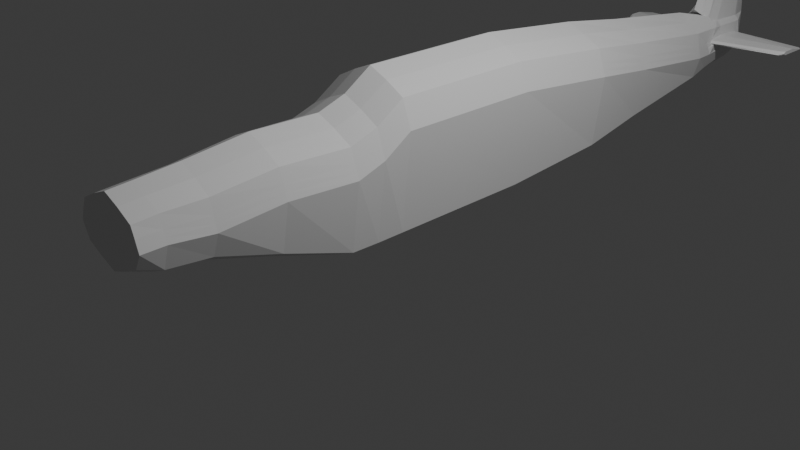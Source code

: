 # Source: Mustang_4.blend  (saved by Blender 4.3.34; exported with 4.5.12 LTS)
import bpy
from mathutils import Matrix  # noqa: F401  (used for matrix-valued properties, if any)

bpy.ops.wm.read_factory_settings(use_empty=True)
scene = bpy.context.scene
scene.name = 'Scene'

# ---- collections
col_collection = bpy.data.collections.new('Collection'); scene.collection.children.link(col_collection)

# ---- materials (node trees are filled in below, after node groups)
mat_material = bpy.data.materials.new('Material')
mat_material.alpha_threshold = 0.0
mat_material.roughness = 0.5
mat_material.line_color = (0.0, 0.0, 0.0, 1.0)

# ---- material node trees
mat_material.use_nodes = True; mat_material.node_tree.nodes.clear()
_N = mat_material.node_tree.nodes; _L = mat_material.node_tree.links
n0 = _N.new('ShaderNodeOutputMaterial'); n0.name = 'Material Output'; n0.location = (300, 300)
n1 = _N.new('ShaderNodeBsdfPrincipled'); n1.name = 'Principled BSDF'; n1.location = (10, 300)
n1.inputs[3].default_value = 1.45
_L.new(n1.outputs[0], n0.inputs[0])
n0.is_active_output = True

# ---- world
world_world = bpy.data.worlds.new('World'); scene.world = world_world
world_world.use_nodes = True; world_world.node_tree.nodes.clear()
_N = world_world.node_tree.nodes; _L = world_world.node_tree.links
n0 = _N.new('ShaderNodeOutputWorld'); n0.name = 'World Output'; n0.location = (300, 300)
n1 = _N.new('ShaderNodeBackground'); n1.name = 'Background'; n1.location = (10, 300)
n1.inputs[0].default_value = (0.05088, 0.05088, 0.05088, 1.0)
_L.new(n1.outputs[0], n0.inputs[0])
n0.is_active_output = True
world_world.color = (0.05088, 0.05088, 0.05088)
world_world.sun_shadow_jitter_overblur = 0.0

# ---- cameras
cam_camera = bpy.data.cameras.new('Camera')
cam_camera.clip_end = 100.0
cam_camera.ortho_scale = 7.314

# ---- lights
light_light = bpy.data.lights.new('Light', 'POINT')
light_light.energy = 1000.0
light_light.shadow_soft_size = 0.1

# ---- meshes
me_cube = bpy.data.meshes.new('Cube')
me_cube.from_pydata([(0.3656, 3.416, 1.196), (0.3699, 3.416, 0.3276), (0.4387, -1.0, 1.198), (0.4438, -1.0, 0.1437), (-0.3661, 3.416, 1.196), (-0.3704, 3.416, 0.3276), (-0.4392, -1.0, 1.198), (-0.4443, -1.0, 0.1437), (-0.0004697, 6.187, 0.9104), (-0.0004697, 6.192, 0.6492), (0.4025, -1.769, 1.225), (0.4072, -1.769, 0.3981), (-0.403, -1.769, 1.225), (-0.4077, -1.769, 0.3981), (0.3524, -2.924, 1.154), (0.3566, -2.924, 0.6515), (-0.353, -2.924, 1.154), (-0.3572, -2.924, 0.6515), (-0.0008424, 3.416, 0.1432), (-0.0009245, -1.0, 1.402), (-0.0009298, -1.0, -0.04076), (-0.000838, 3.416, 1.4), (-0.0008817, -1.769, 1.429), (-0.0008865, -1.769, 0.2137), (-0.0008297, -2.924, 1.326), (-0.000834, -2.924, 0.4963), (0.455, 3.416, 0.9013), (-0.5463, -0.9997, 0.9035), (0.5459, -0.9997, 0.9035), (-0.4554, 3.416, 0.9013), (-0.0004697, 6.186, 0.7271), (-0.5014, -1.768, 0.9305), (0.5009, -1.768, 0.9305), (-0.4391, -2.923, 0.9063), (0.4387, -2.923, 0.9063), (-0.289, 4.72, 1.019), (0.3524, -3.179, 1.139), (0.3566, -3.179, 0.7463), (-0.353, -3.179, 1.139), (-0.3572, -3.179, 0.7463), (-0.0008297, -3.179, 1.311), (-0.000834, -3.179, 0.5911), (-0.4391, -3.178, 0.9063), (0.4387, -3.178, 0.9063), (-0.000918, -3.178, 0.9063), (-0.2924, 4.72, 0.4705), (0.2918, 4.72, 0.4705), (0.2884, 4.72, 1.019), (-0.0007747, 4.72, 1.223), (-0.0007782, 4.72, 0.2861), (0.3589, 4.72, 0.7246), (-0.3595, 4.72, 0.7246), (-0.4443, 2.54, 0.2219), (0.4387, 2.54, 1.337), (-0.4392, 2.54, 1.337), (0.4438, 2.54, 0.2219), (-0.0009298, 2.54, 0.0375), (-0.0009245, 2.54, 1.541), (0.5459, 2.539, 1.043), (-0.5463, 2.539, 1.043), (-1.129, 5.356, 0.8503), (1.129, 5.356, 0.8503), (-0.0007306, 5.191, 1.109), (-0.0007336, 5.014, 0.3309), (1.129, 5.356, 0.8054), (-1.129, 5.319, 0.8054), (-0.251, 5.014, 0.5153), (0.2503, 5.014, 0.5153), (-1.129, 5.728, 0.8055), (1.129, 5.728, 0.8055), (-0.0006215, 5.886, 0.4188), (-0.1467, 5.886, 0.6033), (0.1459, 5.886, 0.6033), (0.3079, 5.013, 0.7001), (0.2474, 5.191, 0.9948), (-0.2481, 5.191, 0.9948), (-0.3085, 5.013, 0.7001), (-0.145, 5.881, 0.9332), (0.1442, 5.881, 0.9332), (0.1795, 5.88, 0.6955), (-0.1803, 5.88, 0.6955), (0.3023, 5.098, 0.805), (0.2475, 5.098, 0.8507), (-0.2482, 5.098, 0.8507), (-0.3029, 5.098, 0.805), (-0.1654, 5.796, 0.8055), (0.1646, 5.796, 0.8055), (-1.085, 5.313, 0.8503), (-1.088, 5.275, 0.8054), (-1.081, 5.763, 0.8055), (1.087, 5.275, 0.8054), (1.085, 5.313, 0.8503), (1.08, 5.763, 0.8055), (-0.4927, -0.9999, 1.051), (-0.4522, -1.768, 1.078), (-0.3961, -2.924, 1.03), (0.4103, 3.416, 1.049), (0.4923, -0.9999, 1.051), (-0.4108, 3.416, 1.049), (0.4517, -1.768, 1.078), (0.3955, -2.924, 1.03), (-0.3961, -3.179, 1.03), (0.3955, -3.179, 1.03), (-0.0008739, -3.179, 1.03), (0.3236, 4.72, 0.8719), (-0.3243, 4.72, 0.8719), (0.4923, 2.539, 1.19), (-0.4927, 2.539, 1.19), (0.2776, 4.97, 0.8475), (-0.2783, 4.97, 0.8475), (0.2749, 5.055, 0.8279), (-0.2755, 5.055, 0.8279), (1.129, 5.313, 0.8278), (-1.129, 5.313, 0.8278), (-1.087, 5.269, 0.8278), (1.086, 5.269, 0.8278), (0.4326, 3.416, 0.9749), (0.5191, -0.9998, 0.9771), (-0.4331, 3.416, 0.9749), (0.4763, -1.768, 1.004), (0.4171, -2.923, 0.9683), (0.4171, -3.179, 0.9683), (-0.0008959, -3.179, 0.9683), (-0.3419, 4.72, 0.7983), (0.5191, 2.539, 1.116), (-0.5195, 2.539, 1.116), (-0.2934, 4.991, 0.7738), (-0.1965, 5.382, 0.964), (0.1958, 5.382, 0.964), (-0.2892, 5.076, 0.8164), (-0.2068, 5.382, 0.8505), (0.2061, 5.382, 0.8505), (-1.129, 5.335, 0.8166), (-1.129, 5.515, 0.8503), (1.129, 5.515, 0.8503), (-1.083, 5.51, 0.8503), (1.083, 5.51, 0.8503), (1.087, 5.254, 0.8166), (-0.5195, -0.9998, 0.9771), (-0.4768, -1.768, 1.004), (-0.4176, -2.923, 0.9683), (-0.4176, -3.179, 0.9683), (0.3413, 4.72, 0.7983), (0.2928, 4.991, 0.7738), (0.2886, 5.076, 0.8164), (1.129, 5.335, 0.8166), (-1.087, 5.254, 0.8166), (-0.0004697, 6.187, 0.9104), (-0.0007306, 5.044, 1.199), (-0.0006221, 5.066, 1.26), (0.2474, 5.191, 0.9948), (-0.2481, 5.191, 0.9948), (-0.145, 5.881, 0.9332), (0.1442, 5.881, 0.9332), (-0.1965, 5.382, 0.964), (0.1958, 5.382, 0.964), (-0.1207, 5.404, 1.02), (-0.0004083, 6.063, 2.025), (-0.0007018, 5.482, 2.213), (-0.0006034, 6.028, 2.156), (0.03292, 5.628, 2.109), (-0.03371, 5.628, 2.109), (-0.01985, 6.028, 2.047), (0.01905, 6.028, 2.047), (-0.02678, 5.82, 2.078), (0.02598, 5.82, 2.078), (-0.0006526, 5.82, 2.198), (0.1045, 5.213, 1.05), (-0.0004537, 6.181, 0.9662), (-0.08912, 5.887, 0.9889), (0.1199, 5.404, 1.02), (0.0883, 5.887, 0.9889), (-0.1052, 5.213, 1.05), (-0.4443, -0.3668, 0.1365), (0.4387, -0.3668, 1.503), (-0.0009298, -0.3668, -0.04787), (-0.0009245, -0.3668, 1.707), (0.5459, -0.3666, 1.208), (-0.4392, -0.3668, 1.503), (0.4438, -0.3668, 0.1365), (-0.5463, -0.3666, 1.208), (-0.4927, -0.3667, 1.355), (0.4923, -0.3667, 1.355), (0.5191, -0.3666, 1.282), (-0.5195, -0.3666, 1.282), (-0.4443, -0.6834, 0.1365), (0.4387, -0.6834, 1.301), (-0.0009298, -0.6834, -0.04787), (-0.0009245, -0.6834, 1.505), (0.5459, -0.6832, 1.006), (0.4923, -0.6833, 1.154), (0.5191, -0.6832, 1.08), (-0.4392, -0.6834, 1.301), (0.4438, -0.6834, 0.1365), (-0.5463, -0.6832, 1.006), (-0.4927, -0.6833, 1.154), (-0.5195, -0.6832, 1.08), (0.3768, -2.463, 0.6096), (-0.3773, -2.463, 0.6096), (0.3724, -2.463, 1.155), (-0.3729, -2.463, 1.155), (-0.0008505, -2.463, 1.359), (-0.0008549, -2.463, 0.4252), (-0.4639, -2.463, 0.8601), (0.4635, -2.463, 0.8601), (-0.4184, -2.463, 1.007), (0.4179, -2.463, 1.007), (0.4407, -2.463, 0.9338), (-0.4412, -2.463, 0.9338), (-0.0006215, 5.886, 0.6033), (-0.1467, 5.886, 0.6033), (0.1459, 5.886, 0.6033), (-0.1856, 3.416, 0.2252), (-0.22, -1.0, 1.312), (-0.2019, -1.769, 1.339), (-0.1769, -2.924, 1.25), (-0.2226, -1.0, 0.0412), (-0.1835, 3.416, 1.31), (-0.2043, -1.769, 0.2957), (-0.179, -2.924, 0.5652), (-0.1769, -3.179, 1.235), (-0.179, -3.179, 0.6601), (-0.22, -3.178, 0.9063), (-0.1449, 4.72, 1.133), (-0.1466, 4.72, 0.368), (-0.2226, 2.54, 0.1195), (-0.22, 2.54, 1.451), (-0.1244, 5.191, 1.109), (-0.1258, 5.014, 0.4129), (-0.07366, 5.886, 0.5008), (-0.1985, -3.179, 1.03), (-0.2093, -3.179, 0.9683), (-0.1244, 5.117, 1.109), (-0.0172, 5.555, 2.161), (-0.01022, 6.028, 2.101), (-0.01371, 5.82, 2.138), (-0.05293, 5.139, 1.167), (-0.2226, -0.3668, 0.03409), (-0.22, -0.3668, 1.617), (-0.2226, -0.6834, 0.03409), (-0.22, -0.6834, 1.415), (-0.1891, -2.463, 0.5072), (-0.1869, -2.463, 1.269), (0.2214, -1.0, 0.0412), (0.1824, 3.416, 1.31), (0.2032, -1.769, 0.2957), (0.1779, -2.924, 0.5652), (0.1845, 3.416, 0.2252), (0.2189, -1.0, 1.312), (0.2008, -1.769, 1.339), (0.1758, -2.924, 1.25), (0.1779, -3.179, 0.6601), (0.1758, -3.179, 1.235), (0.2189, -3.178, 0.9063), (0.1455, 4.72, 0.368), (0.1438, 4.72, 1.133), (0.2189, 2.54, 1.451), (0.2214, 2.54, 0.1195), (0.1248, 5.014, 0.4129), (0.1233, 5.191, 1.109), (0.07264, 5.886, 0.5008), (0.1973, -3.179, 1.03), (0.2081, -3.179, 0.9683), (0.1233, 5.117, 1.109), (0.01611, 5.555, 2.161), (0.009223, 6.028, 2.101), (0.01267, 5.82, 2.138), (0.05193, 5.139, 1.167), (0.2189, -0.3668, 1.617), (0.2214, -0.3668, 0.03409), (0.2189, -0.6834, 1.415), (0.2214, -0.6834, 0.03409), (0.1858, -2.463, 1.269), (0.188, -2.463, 0.5072), (-0.4392, 1.256, 1.482), (0.4438, 1.256, 0.1365), (-0.5463, 1.257, 1.187), (-0.4927, 1.257, 1.334), (-0.5195, 1.257, 1.261), (-0.4443, 1.256, 0.1365), (0.4387, 1.256, 1.482), (-0.0009298, 1.256, -0.04787), (-0.0009245, 1.256, 1.686), (0.5459, 1.257, 1.187), (0.4923, 1.257, 1.334), (0.5191, 1.257, 1.261), (-0.22, 1.256, 1.596), (-0.2226, 1.256, 0.03409), (0.2214, 1.256, 0.03409), (0.2189, 1.256, 1.596)], [(209, 211), (210, 209)], [(240, 192, 6, 213), (27, 7, 13, 31), (107, 54, 4, 98), (271, 193, 3, 243), (190, 186, 2, 97), (80, 77, 8, 30), (70, 229, 71, 9), (8, 77, 152, 147), (79, 72, 9, 30), (273, 197, 15, 246), (243, 3, 11, 245), (213, 6, 12, 214), (97, 2, 10, 99), (250, 24, 40, 252), (206, 199, 14, 100), (242, 200, 16, 215), (203, 198, 17, 33), (272, 201, 24, 250), (140, 33, 42, 141), (248, 19, 22, 249), (216, 20, 23, 218), (241, 202, 25, 219), (127, 75, 151, 154), (72, 260, 70, 9), (239, 187, 20, 216), (270, 188, 19, 248), (215, 16, 38, 220), (208, 203, 33, 140), (197, 204, 34, 15), (100, 14, 36, 102), (3, 28, 32, 11), (78, 79, 30, 8), (71, 80, 30, 9), (193, 189, 28, 3), (52, 59, 29, 5), (138, 27, 31, 139), (230, 220, 38, 101), (261, 252, 40, 103), (251, 253, 44, 41), (221, 222, 42, 39), (33, 17, 39, 42), (246, 15, 37, 251), (15, 34, 43, 37), (219, 25, 41, 221), (5, 29, 51, 45), (116, 26, 50, 142), (247, 18, 49, 254), (217, 21, 48, 223), (26, 1, 46, 50), (244, 0, 47, 255), (212, 5, 45, 224), (98, 4, 35, 105), (279, 276, 59, 52), (1, 26, 58, 55), (244, 21, 57, 256), (212, 18, 56, 225), (96, 0, 53, 106), (247, 1, 55, 257), (277, 274, 54, 107), (217, 4, 54, 226), (45, 51, 76, 66), (142, 50, 73, 143), (254, 49, 63, 258), (223, 48, 62, 227), (50, 46, 67, 73), (255, 47, 74, 259), (224, 45, 66, 228), (105, 35, 75, 109), (66, 76, 80, 71), (134, 145, 64, 69), (258, 63, 70, 260), (128, 78, 153, 155), (73, 67, 72, 79), (78, 8, 147, 153), (228, 66, 71, 229), (132, 113, 60, 133), (110, 82, 74, 108), (129, 84, 76, 126), (130, 83, 75, 127), (131, 86, 78, 128), (86, 81, 73, 79), (84, 85, 80, 76), (86, 79, 78), (85, 77, 80), (115, 91, 82, 110), (146, 88, 84, 129), (135, 87, 83, 130), (136, 92, 86, 131), (92, 90, 81, 86), (88, 89, 85, 84), (65, 68, 89, 88), (133, 60, 87, 135), (132, 65, 88, 146), (69, 64, 90, 92), (134, 69, 92, 136), (112, 61, 91, 115), (145, 112, 115, 137), (60, 113, 114, 87), (87, 114, 111, 83), (137, 115, 110, 144), (83, 111, 109, 75), (144, 110, 108, 143), (123, 105, 109, 126), (47, 104, 108, 74), (278, 277, 107, 125), (116, 96, 106, 124), (118, 98, 105, 123), (0, 96, 104, 47), (262, 261, 103, 122), (231, 230, 101, 141), (6, 93, 94, 12), (120, 100, 102, 121), (200, 205, 95, 16), (16, 95, 101, 38), (207, 206, 100, 120), (117, 97, 99, 119), (191, 190, 97, 117), (125, 107, 98, 118), (59, 125, 118, 29), (189, 191, 117, 28), (28, 117, 119, 32), (204, 207, 120, 34), (34, 120, 121, 43), (222, 231, 141, 42), (253, 262, 122, 44), (29, 118, 123, 51), (26, 116, 124, 58), (276, 278, 125, 59), (51, 123, 126, 76), (81, 144, 143, 73), (90, 137, 144, 81), (64, 145, 137, 90), (61, 134, 136, 91), (113, 132, 146, 114), (68, 133, 135, 89), (91, 136, 131, 82), (89, 135, 130, 85), (114, 146, 129, 111), (82, 131, 128, 74), (85, 130, 127, 77), (111, 129, 126, 109), (65, 132, 133, 68), (77, 127, 154, 152), (74, 128, 155, 150), (61, 112, 145, 134), (104, 142, 143, 108), (96, 116, 142, 104), (93, 138, 139, 94), (205, 208, 140, 95), (95, 140, 141, 101), (169, 156, 164, 162), (167, 170, 165, 160), (171, 168, 157, 163), (267, 167, 160, 264), (168, 169, 162, 157), (170, 171, 163, 165), (259, 74, 150, 263), (227, 62, 148, 232), (159, 265, 163, 157), (162, 234, 159, 157), (235, 166, 159, 234), (266, 165, 163, 265), (264, 160, 165, 266), (233, 158, 166, 235), (236, 149, 158, 233), (156, 172, 161, 164), (166, 159, 158), (154, 151, 172, 156), (232, 148, 149, 236), (155, 153, 171, 170), (147, 152, 169, 168), (263, 150, 167, 267), (153, 147, 168, 171), (150, 155, 170, 167), (152, 154, 156, 169), (194, 196, 184, 180), (283, 285, 183, 177), (285, 284, 182, 183), (196, 195, 181, 184), (195, 192, 178, 181), (185, 194, 180, 173), (275, 283, 177, 179), (289, 282, 176, 268), (287, 281, 175, 237), (284, 280, 174, 182), (288, 275, 179, 269), (286, 274, 178, 238), (7, 27, 194, 185), (93, 6, 192, 195), (138, 93, 195, 196), (27, 138, 196, 194), (177, 183, 191, 189), (183, 182, 190, 191), (179, 177, 189, 193), (268, 176, 188, 270), (237, 175, 187, 239), (182, 174, 186, 190), (269, 179, 193, 271), (238, 178, 192, 240), (94, 139, 208, 205), (32, 119, 207, 204), (119, 99, 206, 207), (12, 94, 205, 200), (11, 32, 204, 197), (139, 31, 203, 208), (218, 23, 202, 241), (249, 22, 201, 272), (31, 13, 198, 203), (214, 12, 200, 242), (99, 10, 199, 206), (245, 11, 197, 273), (22, 214, 242, 201), (13, 218, 241, 198), (176, 238, 240, 188), (173, 237, 239, 185), (282, 286, 238, 176), (279, 287, 237, 173), (151, 232, 236, 172), (172, 236, 233, 161), (161, 233, 235, 164), (164, 235, 234, 162), (75, 227, 232, 151), (44, 122, 231, 222), (122, 103, 230, 231), (63, 228, 229, 70), (49, 224, 228, 63), (35, 223, 227, 75), (21, 217, 226, 57), (5, 212, 225, 52), (18, 212, 224, 49), (4, 217, 223, 35), (17, 219, 221, 39), (41, 44, 222, 221), (103, 40, 220, 230), (24, 215, 220, 40), (185, 239, 216, 7), (198, 241, 219, 17), (7, 216, 218, 13), (201, 242, 215, 24), (19, 213, 214, 22), (188, 240, 213, 19), (23, 245, 273, 202), (10, 249, 272, 199), (175, 269, 271, 187), (174, 268, 270, 186), (281, 288, 269, 175), (280, 289, 268, 174), (148, 263, 267, 149), (158, 264, 266, 166), (166, 266, 265, 159), (62, 259, 263, 148), (149, 267, 264, 158), (43, 121, 262, 253), (121, 102, 261, 262), (67, 258, 260, 72), (48, 255, 259, 62), (46, 254, 258, 67), (18, 247, 257, 56), (0, 244, 256, 53), (21, 244, 255, 48), (1, 247, 254, 46), (25, 246, 251, 41), (37, 43, 253, 251), (102, 36, 252, 261), (186, 270, 248, 2), (2, 248, 249, 10), (199, 272, 250, 14), (14, 250, 252, 36), (20, 243, 245, 23), (202, 273, 246, 25), (187, 271, 243, 20), (53, 256, 289, 280), (56, 257, 288, 281), (52, 225, 287, 279), (57, 226, 286, 282), (226, 54, 274, 286), (257, 55, 275, 288), (106, 53, 280, 284), (225, 56, 281, 287), (256, 57, 282, 289), (55, 58, 283, 275), (124, 106, 284, 285), (58, 124, 285, 283), (180, 184, 278, 276), (184, 181, 277, 278), (181, 178, 274, 277), (173, 180, 276, 279)])
_uv = me_cube.uv_layers.new(name='UVMap')
_uv.uv.foreach_set('vector', [0.8126, 0.7272, 0.875, 0.7272, 0.875, 0.75, 0.8126, 0.75, 0.5, 1.629e-05, 0.375, 0.0, 0.375, 0.0, 0.5, 0.0, 0.5625, 0.2004, 0.625, 0.2004, 0.625, 0.25, 0.5625, 0.25, 0.3124, 0.7272, 0.375, 0.7272, 0.375, 0.75, 0.3124, 0.75, 0.5625, 0.7272, 0.625, 0.7272, 0.625, 0.75, 0.5625, 0.75, 0.5, 0.25, 0.625, 0.25, 0.625, 0.25, 0.5, 0.25, 0.2498, 0.5, 0.1874, 0.5, 0.125, 0.5, 0.2498, 0.5, 0.625, 0.25, 0.625, 0.25, 0.625, 0.25, 0.625, 0.25, 0.5, 0.5, 0.375, 0.5, 0.375, 0.5, 0.5, 0.5, 0.3124, 0.75, 0.375, 0.75, 0.375, 0.75, 0.3124, 0.75, 0.3124, 0.75, 0.375, 0.75, 0.375, 0.75, 0.3124, 0.75, 0.8126, 0.75, 0.875, 0.75, 0.875, 0.75, 0.8126, 0.75, 0.5625, 0.75, 0.625, 0.75, 0.625, 0.75, 0.5625, 0.75, 0.6876, 0.75, 0.7502, 0.75, 0.7502, 0.75, 0.6876, 0.75, 0.5625, 0.75, 0.625, 0.75, 0.625, 0.75, 0.5625, 0.75, 0.8126, 0.75, 0.875, 0.75, 0.875, 0.75, 0.8126, 0.75, 0.5, 0.0, 0.375, 0.0, 0.375, 0.0, 0.5, 0.0, 0.6876, 0.75, 0.7502, 0.75, 0.7502, 0.75, 0.6876, 0.75, 0.5312, 0.0, 0.5, 0.0, 0.5, 0.0, 0.5312, 0.0, 0.6876, 0.75, 0.7502, 0.75, 0.7502, 0.75, 0.6876, 0.75, 0.1874, 0.75, 0.2498, 0.75, 0.2498, 0.75, 0.1874, 0.75, 0.1874, 0.75, 0.2498, 0.75, 0.2498, 0.75, 0.1874, 0.75, 0.625, 0.25, 0.625, 0.25, 0.625, 0.25, 0.625, 0.25, 0.375, 0.5, 0.3124, 0.5, 0.2498, 0.5, 0.375, 0.5, 0.1874, 0.7272, 0.2498, 0.7272, 0.2498, 0.75, 0.1874, 0.75, 0.6876, 0.7272, 0.7502, 0.7272, 0.7502, 0.75, 0.6876, 0.75, 0.8126, 0.75, 0.875, 0.75, 0.875, 0.75, 0.8126, 0.75, 0.5312, 0.0, 0.5, 0.0, 0.5, 0.0, 0.5312, 0.0, 0.375, 0.75, 0.5, 0.75, 0.5, 0.75, 0.375, 0.75, 0.5625, 0.75, 0.625, 0.75, 0.625, 0.75, 0.5625, 0.75, 0.375, 0.75, 0.5, 0.75, 0.5, 0.75, 0.375, 0.75, 0.625, 0.5, 0.5, 0.5, 0.5, 0.5, 0.625, 0.5, 0.375, 0.25, 0.5, 0.25, 0.5, 0.25, 0.375, 0.25, 0.375, 0.7272, 0.5, 0.7272, 0.5, 0.75, 0.375, 0.75, 0.375, 0.2004, 0.5, 0.2004, 0.5, 0.25, 0.375, 0.25, 0.5313, 1.221e-05, 0.5, 1.629e-05, 0.5, 0.0, 0.5312, 0.0, 0.5625, 0.9376, 0.625, 0.9376, 0.625, 1.0, 0.5625, 1.0, 0.5625, 0.8126, 0.625, 0.8126, 0.625, 0.8752, 0.5625, 0.8752, 0.375, 0.8126, 0.5, 0.8126, 0.5, 0.8752, 0.375, 0.8752, 0.375, 0.9376, 0.5, 0.9376, 0.5, 1.0, 0.375, 1.0, 0.5, 0.0, 0.375, 0.0, 0.375, 0.0, 0.5, 0.0, 0.3124, 0.75, 0.375, 0.75, 0.375, 0.75, 0.3124, 0.75, 0.375, 0.75, 0.5, 0.75, 0.5, 0.75, 0.375, 0.75, 0.1874, 0.75, 0.2498, 0.75, 0.2498, 0.75, 0.1874, 0.75, 0.375, 0.25, 0.5, 0.25, 0.5, 0.25, 0.375, 0.25, 0.5312, 0.5, 0.5, 0.5, 0.5, 0.5, 0.5313, 0.5, 0.3124, 0.5, 0.2498, 0.5, 0.2498, 0.5, 0.3124, 0.5, 0.8126, 0.5, 0.7502, 0.5, 0.7502, 0.5, 0.8126, 0.5, 0.5, 0.5, 0.375, 0.5, 0.375, 0.5, 0.5, 0.5, 0.6876, 0.5, 0.625, 0.5, 0.625, 0.5, 0.6876, 0.5, 0.1874, 0.5, 0.125, 0.5, 0.125, 0.5, 0.1874, 0.5, 0.5625, 0.25, 0.625, 0.25, 0.625, 0.25, 0.5625, 0.25, 0.375, 0.1321, 0.5, 0.1321, 0.5, 0.2004, 0.375, 0.2004, 0.375, 0.5, 0.5, 0.5, 0.5, 0.5496, 0.375, 0.5496, 0.6876, 0.5, 0.7502, 0.5, 0.7502, 0.5496, 0.6876, 0.5496, 0.1874, 0.5, 0.2498, 0.5, 0.2498, 0.5496, 0.1874, 0.5496, 0.5625, 0.5, 0.625, 0.5, 0.625, 0.5496, 0.5625, 0.5496, 0.3124, 0.5, 0.375, 0.5, 0.375, 0.5496, 0.3124, 0.5496, 0.5625, 0.1321, 0.625, 0.1321, 0.625, 0.2004, 0.5625, 0.2004, 0.8126, 0.5, 0.875, 0.5, 0.875, 0.5496, 0.8126, 0.5496, 0.375, 0.25, 0.5, 0.25, 0.5, 0.25, 0.375, 0.25, 0.5313, 0.5, 0.5, 0.5, 0.5, 0.5, 0.5312, 0.5, 0.3124, 0.5, 0.2498, 0.5, 0.2498, 0.5, 0.3124, 0.5, 0.8126, 0.5, 0.7502, 0.5, 0.7502, 0.5, 0.8126, 0.5, 0.5, 0.5, 0.375, 0.5, 0.375, 0.5, 0.5, 0.5, 0.6876, 0.5, 0.625, 0.5, 0.625, 0.5, 0.6876, 0.5, 0.1874, 0.5, 0.125, 0.5, 0.125, 0.5, 0.1874, 0.5, 0.5625, 0.25, 0.625, 0.25, 0.625, 0.25, 0.5625, 0.25, 0.375, 0.25, 0.5, 0.25, 0.5, 0.25, 0.375, 0.25, 0.6165, 0.5, 0.5355, 0.5, 0.5084, 0.5, 0.6164, 0.5, 0.3124, 0.5, 0.2498, 0.5, 0.2498, 0.5, 0.3124, 0.5, 0.625, 0.5, 0.625, 0.5, 0.625, 0.5, 0.625, 0.5, 0.5, 0.5, 0.375, 0.5, 0.375, 0.5, 0.5, 0.5, 0.625, 0.5, 0.625, 0.5, 0.625, 0.5, 0.625, 0.5, 0.1874, 0.5, 0.125, 0.5, 0.125, 0.5, 0.1874, 0.5, 0.5355, 0.25, 0.5625, 0.25, 0.6166, 0.25, 0.5626, 0.25, 0.5625, 0.5, 0.6176, 0.5, 0.625, 0.5, 0.5625, 0.5, 0.535, 0.25, 0.5074, 0.25, 0.5, 0.25, 0.5312, 0.25, 0.6175, 0.25, 0.6176, 0.25, 0.625, 0.25, 0.625, 0.25, 0.6175, 0.5, 0.6175, 0.5, 0.625, 0.5, 0.625, 0.5, 0.5075, 0.5, 0.5074, 0.5, 0.5, 0.5, 0.5, 0.5, 0.5074, 0.25, 0.5075, 0.25, 0.5, 0.25, 0.5, 0.25, 0.5075, 0.5, 0.5, 0.5, 0.625, 0.5, 0.6175, 0.25, 0.625, 0.25, 0.5, 0.25, 0.5625, 0.5, 0.6166, 0.5, 0.6176, 0.5, 0.5625, 0.5, 0.5354, 0.25, 0.5084, 0.25, 0.5074, 0.25, 0.535, 0.25, 0.6166, 0.25, 0.6166, 0.25, 0.6176, 0.25, 0.6175, 0.25, 0.6166, 0.5, 0.6165, 0.5, 0.6175, 0.5, 0.6175, 0.5, 0.5085, 0.5, 0.5084, 0.5, 0.5074, 0.5, 0.5075, 0.5, 0.5084, 0.25, 0.5085, 0.25, 0.5075, 0.25, 0.5074, 0.25, 0.5084, 0.25, 0.5086, 0.25, 0.5085, 0.25, 0.5084, 0.25, 0.6165, 0.25, 0.6166, 0.25, 0.6166, 0.25, 0.6166, 0.25, 0.5355, 0.25, 0.5084, 0.25, 0.5084, 0.25, 0.5354, 0.25, 0.5086, 0.5, 0.5084, 0.5, 0.5084, 0.5, 0.5085, 0.5, 0.6165, 0.5, 0.6164, 0.5, 0.6165, 0.5, 0.6166, 0.5, 0.5625, 0.5, 0.6166, 0.5, 0.6166, 0.5, 0.5625, 0.5, 0.5355, 0.5, 0.5625, 0.5, 0.5625, 0.5, 0.5354, 0.5, 0.6166, 0.25, 0.5625, 0.25, 0.5625, 0.25, 0.6166, 0.25, 0.6166, 0.25, 0.5625, 0.25, 0.5625, 0.25, 0.6176, 0.25, 0.5354, 0.5, 0.5625, 0.5, 0.5625, 0.5, 0.535, 0.5, 0.6176, 0.25, 0.5625, 0.25, 0.5625, 0.25, 0.625, 0.25, 0.535, 0.5, 0.5625, 0.5, 0.5625, 0.5, 0.5312, 0.5, 0.5312, 0.25, 0.5625, 0.25, 0.5625, 0.25, 0.5312, 0.25, 0.625, 0.5, 0.5625, 0.5, 0.5625, 0.5, 0.625, 0.5, 0.5312, 0.1321, 0.5625, 0.1321, 0.5625, 0.2004, 0.5312, 0.2004, 0.5312, 0.5, 0.5625, 0.5, 0.5625, 0.5496, 0.5312, 0.5496, 0.5312, 0.25, 0.5625, 0.25, 0.5625, 0.25, 0.5312, 0.25, 0.625, 0.5, 0.5625, 0.5, 0.5625, 0.5, 0.625, 0.5, 0.5312, 0.8126, 0.5625, 0.8126, 0.5625, 0.8752, 0.5313, 0.8752, 0.5313, 0.9376, 0.5625, 0.9376, 0.5625, 1.0, 0.5312, 1.0, 0.625, 0.0, 0.5625, 8.143e-06, 0.5625, 0.0, 0.625, 0.0, 0.5312, 0.75, 0.5625, 0.75, 0.5625, 0.75, 0.5312, 0.75, 0.625, 0.0, 0.5625, 0.0, 0.5625, 0.0, 0.625, 0.0, 0.625, 0.0, 0.5625, 0.0, 0.5625, 0.0, 0.625, 0.0, 0.5312, 0.75, 0.5625, 0.75, 0.5625, 0.75, 0.5312, 0.75, 0.5312, 0.75, 0.5625, 0.75, 0.5625, 0.75, 0.5313, 0.75, 0.5312, 0.7272, 0.5625, 0.7272, 0.5625, 0.75, 0.5312, 0.75, 0.5312, 0.2004, 0.5625, 0.2004, 0.5625, 0.25, 0.5312, 0.25, 0.5, 0.2004, 0.5312, 0.2004, 0.5312, 0.25, 0.5, 0.25, 0.5, 0.7272, 0.5312, 0.7272, 0.5312, 0.75, 0.5, 0.75, 0.5, 0.75, 0.5312, 0.75, 0.5313, 0.75, 0.5, 0.75, 0.5, 0.75, 0.5312, 0.75, 0.5312, 0.75, 0.5, 0.75, 0.5, 0.75, 0.5312, 0.75, 0.5312, 0.75, 0.5, 0.75, 0.5, 0.9376, 0.5313, 0.9376, 0.5312, 1.0, 0.5, 1.0, 0.5, 0.8126, 0.5312, 0.8126, 0.5313, 0.8752, 0.5, 0.8752, 0.5, 0.25, 0.5312, 0.25, 0.5312, 0.25, 0.5, 0.25, 0.5, 0.5, 0.5312, 0.5, 0.5312, 0.5496, 0.5, 0.5496, 0.5, 0.1321, 0.5312, 0.1321, 0.5312, 0.2004, 0.5, 0.2004, 0.5, 0.25, 0.5312, 0.25, 0.5312, 0.25, 0.5, 0.25, 0.5074, 0.5, 0.535, 0.5, 0.5312, 0.5, 0.5, 0.5, 0.5084, 0.5, 0.5354, 0.5, 0.535, 0.5, 0.5074, 0.5, 0.5084, 0.5, 0.5355, 0.5, 0.5354, 0.5, 0.5084, 0.5, 0.6166, 0.5, 0.6165, 0.5, 0.6166, 0.5, 0.6166, 0.5, 0.5625, 0.25, 0.5355, 0.25, 0.5354, 0.25, 0.5625, 0.25, 0.6164, 0.25, 0.6165, 0.25, 0.6166, 0.25, 0.6165, 0.25, 0.6166, 0.5, 0.6166, 0.5, 0.6175, 0.5, 0.6176, 0.5, 0.6165, 0.25, 0.6166, 0.25, 0.6175, 0.25, 0.6175, 0.25, 0.5625, 0.25, 0.5354, 0.25, 0.535, 0.25, 0.5625, 0.25, 0.6176, 0.5, 0.6175, 0.5, 0.625, 0.5, 0.625, 0.5, 0.6175, 0.25, 0.6175, 0.25, 0.625, 0.25, 0.625, 0.25, 0.5625, 0.25, 0.535, 0.25, 0.5312, 0.25, 0.5625, 0.25, 0.5084, 0.25, 0.5355, 0.25, 0.5626, 0.25, 0.5086, 0.25, 0.625, 0.25, 0.625, 0.25, 0.625, 0.25, 0.625, 0.25, 0.625, 0.5, 0.625, 0.5, 0.625, 0.5, 0.625, 0.5, 0.6166, 0.5, 0.5625, 0.5, 0.5355, 0.5, 0.6165, 0.5, 0.5625, 0.5, 0.5313, 0.5, 0.5312, 0.5, 0.5625, 0.5, 0.5625, 0.5, 0.5312, 0.5, 0.5313, 0.5, 0.5625, 0.5, 0.5625, 8.143e-06, 0.5313, 1.221e-05, 0.5312, 0.0, 0.5625, 0.0, 0.5625, 0.0, 0.5312, 0.0, 0.5312, 0.0, 0.5625, 0.0, 0.5625, 0.0, 0.5312, 0.0, 0.5312, 0.0, 0.5625, 0.0, 0.625, 0.25, 0.625, 0.25, 0.625, 0.25, 0.625, 0.25, 0.625, 0.5, 0.625, 0.5, 0.625, 0.5, 0.625, 0.5, 0.625, 0.5, 0.625, 0.5, 0.625, 0.5, 0.625, 0.5, 0.6876, 0.5, 0.625, 0.5, 0.625, 0.5, 0.6876, 0.5, 0.625, 0.25, 0.625, 0.25, 0.625, 0.25, 0.625, 0.25, 0.625, 0.5, 0.625, 0.5, 0.625, 0.5, 0.625, 0.5, 0.6876, 0.5, 0.625, 0.5, 0.625, 0.5, 0.6876, 0.5, 0.8126, 0.5, 0.7502, 0.5, 0.7502, 0.5, 0.8126, 0.5, 0.7502, 0.5, 0.6876, 0.5, 0.625, 0.5, 0.7502, 0.5, 0.875, 0.5, 0.8126, 0.5, 0.7502, 0.5, 0.875, 0.5, 0.8126, 0.5, 0.7502, 0.5, 0.7502, 0.5, 0.8126, 0.5, 0.6876, 0.5, 0.625, 0.5, 0.625, 0.5, 0.6876, 0.5, 0.6876, 0.5, 0.625, 0.5, 0.625, 0.5, 0.6876, 0.5, 0.8126, 0.5, 0.7502, 0.5, 0.7502, 0.5, 0.8126, 0.5, 0.8126, 0.5, 0.7502, 0.5, 0.7502, 0.5, 0.8126, 0.5, 0.625, 0.25, 0.625, 0.25, 0.625, 0.25, 0.625, 0.25, 0.7502, 0.5, 0.7502, 0.5, 0.7502, 0.5, 0.625, 0.25, 0.625, 0.25, 0.625, 0.25, 0.625, 0.25, 0.8126, 0.5, 0.7502, 0.5, 0.7502, 0.5, 0.8126, 0.5, 0.625, 0.5, 0.625, 0.5, 0.625, 0.5, 0.625, 0.5, 0.625, 0.25, 0.625, 0.25, 0.625, 0.25, 0.625, 0.25, 0.6876, 0.5, 0.625, 0.5, 0.625, 0.5, 0.6876, 0.5, 0.625, 0.5, 0.625, 0.5, 0.625, 0.5, 0.625, 0.5, 0.625, 0.5, 0.625, 0.5, 0.625, 0.5, 0.625, 0.5, 0.625, 0.25, 0.625, 0.25, 0.625, 0.25, 0.625, 0.25, 0.5, 0.02282, 0.5312, 0.02282, 0.5312, 0.04562, 0.5, 0.04563, 0.5, 0.6179, 0.5312, 0.6179, 0.5312, 0.7044, 0.5, 0.7044, 0.5312, 0.6179, 0.5625, 0.6179, 0.5625, 0.7044, 0.5312, 0.7044, 0.5312, 0.02282, 0.5625, 0.02281, 0.5625, 0.04562, 0.5312, 0.04562, 0.5625, 0.02281, 0.625, 0.02281, 0.625, 0.04562, 0.5625, 0.04562, 0.375, 0.02281, 0.5, 0.02282, 0.5, 0.04563, 0.375, 0.04562, 0.375, 0.6179, 0.5, 0.6179, 0.5, 0.7044, 0.375, 0.7044, 0.6876, 0.6179, 0.7502, 0.6179, 0.7502, 0.7044, 0.6876, 0.7044, 0.1874, 0.6179, 0.2498, 0.6179, 0.2498, 0.7044, 0.1874, 0.7044, 0.5625, 0.6179, 0.625, 0.6179, 0.625, 0.7044, 0.5625, 0.7044, 0.3124, 0.6179, 0.375, 0.6179, 0.375, 0.7044, 0.3124, 0.7044, 0.8126, 0.6179, 0.875, 0.6179, 0.875, 0.7044, 0.8126, 0.7044, 0.375, 0.0, 0.5, 1.629e-05, 0.5, 0.02282, 0.375, 0.02281, 0.5625, 8.143e-06, 0.625, 0.0, 0.625, 0.02281, 0.5625, 0.02281, 0.5313, 1.221e-05, 0.5625, 8.143e-06, 0.5625, 0.02281, 0.5312, 0.02282, 0.5, 1.629e-05, 0.5313, 1.221e-05, 0.5312, 0.02282, 0.5, 0.02282, 0.5, 0.7044, 0.5312, 0.7044, 0.5312, 0.7272, 0.5, 0.7272, 0.5312, 0.7044, 0.5625, 0.7044, 0.5625, 0.7272, 0.5312, 0.7272, 0.375, 0.7044, 0.5, 0.7044, 0.5, 0.7272, 0.375, 0.7272, 0.6876, 0.7044, 0.7502, 0.7044, 0.7502, 0.7272, 0.6876, 0.7272, 0.1874, 0.7044, 0.2498, 0.7044, 0.2498, 0.7272, 0.1874, 0.7272, 0.5625, 0.7044, 0.625, 0.7044, 0.625, 0.7272, 0.5625, 0.7272, 0.3124, 0.7044, 0.375, 0.7044, 0.375, 0.7272, 0.3124, 0.7272, 0.8126, 0.7044, 0.875, 0.7044, 0.875, 0.7272, 0.8126, 0.7272, 0.5625, 0.0, 0.5312, 0.0, 0.5312, 0.0, 0.5625, 0.0, 0.5, 0.75, 0.5313, 0.75, 0.5312, 0.75, 0.5, 0.75, 0.5313, 0.75, 0.5625, 0.75, 0.5625, 0.75, 0.5312, 0.75, 0.625, 0.0, 0.5625, 0.0, 0.5625, 0.0, 0.625, 0.0, 0.375, 0.75, 0.5, 0.75, 0.5, 0.75, 0.375, 0.75, 0.5312, 0.0, 0.5, 0.0, 0.5, 0.0, 0.5312, 0.0, 0.1874, 0.75, 0.2498, 0.75, 0.2498, 0.75, 0.1874, 0.75, 0.6876, 0.75, 0.7502, 0.75, 0.7502, 0.75, 0.6876, 0.75, 0.5, 0.0, 0.375, 0.0, 0.375, 0.0, 0.5, 0.0, 0.8126, 0.75, 0.875, 0.75, 0.875, 0.75, 0.8126, 0.75, 0.5625, 0.75, 0.625, 0.75, 0.625, 0.75, 0.5625, 0.75, 0.3124, 0.75, 0.375, 0.75, 0.375, 0.75, 0.3124, 0.75, 0.7502, 0.75, 0.8126, 0.75, 0.8126, 0.75, 0.7502, 0.75, 0.125, 0.75, 0.1874, 0.75, 0.1874, 0.75, 0.125, 0.75, 0.7502, 0.7044, 0.8126, 0.7044, 0.8126, 0.7272, 0.7502, 0.7272, 0.125, 0.7044, 0.1874, 0.7044, 0.1874, 0.7272, 0.125, 0.7272, 0.7502, 0.6179, 0.8126, 0.6179, 0.8126, 0.7044, 0.7502, 0.7044, 0.125, 0.6179, 0.1874, 0.6179, 0.1874, 0.7044, 0.125, 0.7044, 0.875, 0.5, 0.8126, 0.5, 0.8126, 0.5, 0.875, 0.5, 0.875, 0.5, 0.8126, 0.5, 0.8126, 0.5, 0.875, 0.5, 0.875, 0.5, 0.8126, 0.5, 0.8126, 0.5, 0.875, 0.5, 0.875, 0.5, 0.8126, 0.5, 0.8126, 0.5, 0.875, 0.5, 0.875, 0.5, 0.8126, 0.5, 0.8126, 0.5, 0.875, 0.5, 0.5, 0.8752, 0.5313, 0.8752, 0.5313, 0.9376, 0.5, 0.9376, 0.5313, 0.8752, 0.5625, 0.8752, 0.5625, 0.9376, 0.5313, 0.9376, 0.2498, 0.5, 0.1874, 0.5, 0.1874, 0.5, 0.2498, 0.5, 0.2498, 0.5, 0.1874, 0.5, 0.1874, 0.5, 0.2498, 0.5, 0.875, 0.5, 0.8126, 0.5, 0.8126, 0.5, 0.875, 0.5, 0.7502, 0.5, 0.8126, 0.5, 0.8126, 0.5496, 0.7502, 0.5496, 0.125, 0.5, 0.1874, 0.5, 0.1874, 0.5496, 0.125, 0.5496, 0.2498, 0.5, 0.1874, 0.5, 0.1874, 0.5, 0.2498, 0.5, 0.875, 0.5, 0.8126, 0.5, 0.8126, 0.5, 0.875, 0.5, 0.125, 0.75, 0.1874, 0.75, 0.1874, 0.75, 0.125, 0.75, 0.375, 0.8752, 0.5, 0.8752, 0.5, 0.9376, 0.375, 0.9376, 0.5625, 0.8752, 0.625, 0.8752, 0.625, 0.9376, 0.5625, 0.9376, 0.7502, 0.75, 0.8126, 0.75, 0.8126, 0.75, 0.7502, 0.75, 0.125, 0.7272, 0.1874, 0.7272, 0.1874, 0.75, 0.125, 0.75, 0.125, 0.75, 0.1874, 0.75, 0.1874, 0.75, 0.125, 0.75, 0.125, 0.75, 0.1874, 0.75, 0.1874, 0.75, 0.125, 0.75, 0.7502, 0.75, 0.8126, 0.75, 0.8126, 0.75, 0.7502, 0.75, 0.7502, 0.75, 0.8126, 0.75, 0.8126, 0.75, 0.7502, 0.75, 0.7502, 0.7272, 0.8126, 0.7272, 0.8126, 0.75, 0.7502, 0.75, 0.2498, 0.75, 0.3124, 0.75, 0.3124, 0.75, 0.2498, 0.75, 0.625, 0.75, 0.6876, 0.75, 0.6876, 0.75, 0.625, 0.75, 0.2498, 0.7044, 0.3124, 0.7044, 0.3124, 0.7272, 0.2498, 0.7272, 0.625, 0.7044, 0.6876, 0.7044, 0.6876, 0.7272, 0.625, 0.7272, 0.2498, 0.6179, 0.3124, 0.6179, 0.3124, 0.7044, 0.2498, 0.7044, 0.625, 0.6179, 0.6876, 0.6179, 0.6876, 0.7044, 0.625, 0.7044, 0.7502, 0.5, 0.6876, 0.5, 0.6876, 0.5, 0.7502, 0.5, 0.7502, 0.5, 0.6876, 0.5, 0.6876, 0.5, 0.7502, 0.5, 0.7502, 0.5, 0.6876, 0.5, 0.6876, 0.5, 0.7502, 0.5, 0.7502, 0.5, 0.6876, 0.5, 0.6876, 0.5, 0.7502, 0.5, 0.7502, 0.5, 0.6876, 0.5, 0.6876, 0.5, 0.7502, 0.5, 0.5, 0.75, 0.5312, 0.75, 0.5312, 0.8126, 0.5, 0.8126, 0.5312, 0.75, 0.5625, 0.75, 0.5625, 0.8126, 0.5312, 0.8126, 0.375, 0.5, 0.3124, 0.5, 0.3124, 0.5, 0.375, 0.5, 0.7502, 0.5, 0.6876, 0.5, 0.6876, 0.5, 0.7502, 0.5, 0.375, 0.5, 0.3124, 0.5, 0.3124, 0.5, 0.375, 0.5, 0.2498, 0.5, 0.3124, 0.5, 0.3124, 0.5496, 0.2498, 0.5496, 0.625, 0.5, 0.6876, 0.5, 0.6876, 0.5496, 0.625, 0.5496, 0.7502, 0.5, 0.6876, 0.5, 0.6876, 0.5, 0.7502, 0.5, 0.375, 0.5, 0.3124, 0.5, 0.3124, 0.5, 0.375, 0.5, 0.2498, 0.75, 0.3124, 0.75, 0.3124, 0.75, 0.2498, 0.75, 0.375, 0.75, 0.5, 0.75, 0.5, 0.8126, 0.375, 0.8126, 0.5625, 0.75, 0.625, 0.75, 0.625, 0.8126, 0.5625, 0.8126, 0.625, 0.7272, 0.6876, 0.7272, 0.6876, 0.75, 0.625, 0.75, 0.625, 0.75, 0.6876, 0.75, 0.6876, 0.75, 0.625, 0.75, 0.625, 0.75, 0.6876, 0.75, 0.6876, 0.75, 0.625, 0.75, 0.625, 0.75, 0.6876, 0.75, 0.6876, 0.75, 0.625, 0.75, 0.2498, 0.75, 0.3124, 0.75, 0.3124, 0.75, 0.2498, 0.75, 0.2498, 0.75, 0.3124, 0.75, 0.3124, 0.75, 0.2498, 0.75, 0.2498, 0.7272, 0.3124, 0.7272, 0.3124, 0.75, 0.2498, 0.75, 0.625, 0.5496, 0.6876, 0.5496, 0.6876, 0.6179, 0.625, 0.6179, 0.2498, 0.5496, 0.3124, 0.5496, 0.3124, 0.6179, 0.2498, 0.6179, 0.125, 0.5496, 0.1874, 0.5496, 0.1874, 0.6179, 0.125, 0.6179, 0.7502, 0.5496, 0.8126, 0.5496, 0.8126, 0.6179, 0.7502, 0.6179, 0.8126, 0.5496, 0.875, 0.5496, 0.875, 0.6179, 0.8126, 0.6179, 0.3124, 0.5496, 0.375, 0.5496, 0.375, 0.6179, 0.3124, 0.6179, 0.5625, 0.5496, 0.625, 0.5496, 0.625, 0.6179, 0.5625, 0.6179, 0.1874, 0.5496, 0.2498, 0.5496, 0.2498, 0.6179, 0.1874, 0.6179, 0.6876, 0.5496, 0.7502, 0.5496, 0.7502, 0.6179, 0.6876, 0.6179, 0.375, 0.5496, 0.5, 0.5496, 0.5, 0.6179, 0.375, 0.6179, 0.5312, 0.5496, 0.5625, 0.5496, 0.5625, 0.6179, 0.5312, 0.6179, 0.5, 0.5496, 0.5312, 0.5496, 0.5312, 0.6179, 0.5, 0.6179, 0.5, 0.04563, 0.5312, 0.04562, 0.5312, 0.1321, 0.5, 0.1321, 0.5312, 0.04562, 0.5625, 0.04562, 0.5625, 0.1321, 0.5312, 0.1321, 0.5625, 0.04562, 0.625, 0.04562, 0.625, 0.1321, 0.5625, 0.1321, 0.375, 0.04562, 0.5, 0.04563, 0.5, 0.1321, 0.375, 0.1321])
me_cube.materials.append(mat_material)
me_cube.use_mirror_vertex_groups = False
me_cube.update()

# ---- objects
ob_cube = bpy.data.objects.new('Cube', me_cube)
ob_light = bpy.data.objects.new('Light', light_light)
ob_camera = bpy.data.objects.new('Camera', cam_camera)

# ---- transforms, parenting, visibility, modifiers, constraints
ob_cube.location = (0.0, 0.0, 0.0)
ob_cube.lock_rotations_4d = False
ob_cube.empty_display_type = 'ARROWS'
ob_cube.lineart.crease_threshold = 0.0
ob_light.location = (4.076, 1.005, 5.904)
ob_light.rotation_euler = (0.6503, 0.05522, 1.866)
ob_light.lock_rotations_4d = False
ob_light.empty_display_type = 'ARROWS'
ob_light.color = (0.0, 0.0, 0.0, 0.0)
ob_light.lineart.crease_threshold = 0.0
ob_camera.location = (7.359, -6.926, 4.958)
ob_camera.rotation_euler = (1.109, 0.0, 0.8149)
ob_camera.lock_rotations_4d = False
ob_camera.empty_display_type = 'ARROWS'
ob_camera.color = (0.0, 0.0, 0.0, 0.0)
ob_camera.display_type = 'WIRE'
ob_camera.lineart.crease_threshold = 0.0

# ---- collection membership
col_collection.objects.link(ob_cube)
col_collection.objects.link(ob_light)
col_collection.objects.link(ob_camera)

# ---- scene / render settings (as saved in the file)
scene.camera = ob_camera
scene.frame_start = 1; scene.frame_end = 250; scene.frame_set(1)
scene.render.engine = 'BLENDER_EEVEE_NEXT'
bpy.context.view_layer.update()
